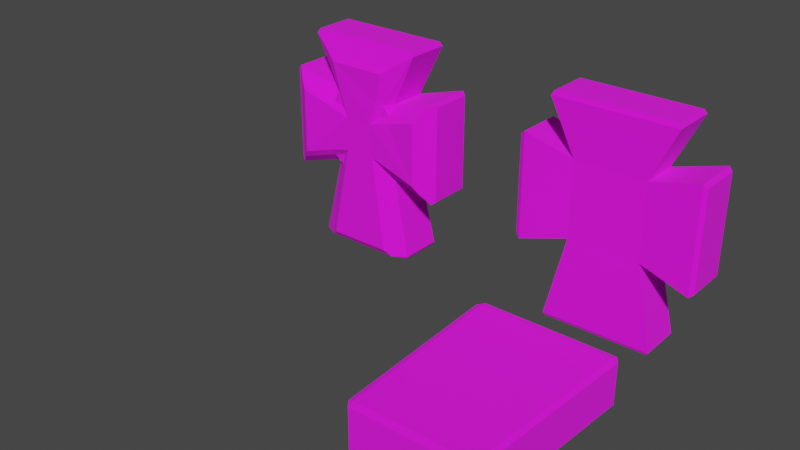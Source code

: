 # Source: stone_cross.blend  (saved by Blender 3.0.42; exported with 4.5.12 LTS)
import bpy
from mathutils import Matrix  # noqa: F401  (used for matrix-valued properties, if any)

bpy.ops.wm.read_factory_settings(use_empty=True)
scene = bpy.context.scene
scene.name = 'Scene'

# ---- collections
col_collection = bpy.data.collections.new('Collection'); scene.collection.children.link(col_collection)

# ---- images (referenced by path relative to the original .blend; pixels are not part of the script)
import os
ASSET_DIR = os.environ.get("B2B_ASSET_DIR", "")  # directory of the original .blend (textures are referenced by path, not embedded)
HERE = os.path.dirname(os.path.abspath(__file__))  # packed textures are extracted next to this script under _unpacked/

def load_image(name, relpath, width, height, colorspace="sRGB"):
    """Load a texture the original file referenced (path relative to the .blend, or extracted next to this script)."""
    p = next((c for c in (os.path.join(HERE, relpath), os.path.join(ASSET_DIR, relpath)) if relpath and os.path.exists(c)), "")
    if p:
        img = bpy.data.images.load(p, check_existing=True)
        img.name = name
    else:  # same state as the original file: an image datablock whose file is absent (Cycles renders it pink)
        img = bpy.data.images.new(name, width, height)
        img.source = "FILE"
        img.filepath = "//" + (relpath or name)
    img.colorspace_settings.name = colorspace
    return img
img_resourses_texture_all_png = load_image('resourses_Texture_All.png', 'resourses_Texture_All.png', 1024, 1024, 'sRGB')

# ---- materials (node trees are filled in below, after node groups)
mat_material = bpy.data.materials.new('Material')
mat_material.alpha_threshold = 0.0
mat_material.use_transparent_shadow = False
mat_material.line_color = (0.0, 0.0, 0.0, 1.0)

# ---- material node trees
mat_material.use_nodes = True; mat_material.node_tree.nodes.clear()
_N = mat_material.node_tree.nodes; _L = mat_material.node_tree.links
n0 = _N.new('ShaderNodeOutputMaterial'); n0.name = 'Material Output'; n0.location = (300, 300)
n1 = _N.new('ShaderNodeBsdfPrincipled'); n1.name = 'Principled BSDF'; n1.location = (10, 300)
n1.distribution = 'GGX'
n1.subsurface_method = 'RANDOM_WALK_SKIN'
n1.inputs[2].default_value = 1.0
n1.inputs[3].default_value = 1.45
n1.inputs[27].default_value = (0.0, 0.0, 0.0, 1.0)
n1.inputs[28].default_value = 1.0
n2 = _N.new('ShaderNodeTexImage'); n2.name = 'Image Texture'; n2.location = (-280, 275)
n2.image = img_resourses_texture_all_png
_L.new(n1.outputs[0], n0.inputs[0])
_L.new(n2.outputs[0], n1.inputs[0])
n0.is_active_output = True

# ---- world
world_world = bpy.data.worlds.new('World'); scene.world = world_world
world_world.use_nodes = True; world_world.node_tree.nodes.clear()
_N = world_world.node_tree.nodes; _L = world_world.node_tree.links
n0 = _N.new('ShaderNodeOutputWorld'); n0.name = 'World Output'; n0.location = (300, 300)
n1 = _N.new('ShaderNodeBackground'); n1.name = 'Background'; n1.location = (10, 300)
n1.inputs[0].default_value = (0.05088, 0.05088, 0.05088, 1.0)
_L.new(n1.outputs[0], n0.inputs[0])
n0.is_active_output = True
world_world.color = (0.05088, 0.05088, 0.05088)
world_world.use_sun_shadow = False
world_world.sun_shadow_jitter_overblur = 0.0

# ---- meshes
me_cube_001 = bpy.data.meshes.new('Cube.001')
me_cube_001.from_pydata([(-0.3696, -0.2025, -0.1011), (-0.3696, -0.2025, 0.6958), (-0.3696, 0.2025, -0.1011), (-0.3696, 0.2025, 0.6958), (0.3696, -0.2025, -0.1011), (0.3696, -0.2025, 0.6958), (0.3696, 0.2025, -0.1011), (0.3696, 0.2025, 0.6958), (-0.6289, -0.2309, 1.25), (-0.6059, -0.2092, 1.294), (-0.6059, 0.2092, 1.294), (-0.6289, 0.2309, 1.25), (0.6059, 0.2092, 1.294), (0.6289, 0.2309, 1.25), (0.6059, -0.2092, 1.294), (0.6289, -0.2309, 1.25), (-0.9245, 0.2189, -0.2133), (-0.8769, 0.2419, -0.2517), (-0.8769, -0.2419, -0.2517), (-0.9245, -0.2189, -0.2133), (-0.8769, -0.2419, 0.8464), (-0.9245, -0.2189, 0.808), (-0.8769, 0.2419, 0.8464), (-0.9245, 0.2189, 0.808), (0.8818, 0.2422, 0.8378), (0.9245, 0.2216, 0.8026), (0.9245, 0.2216, -0.2079), (0.8818, 0.2422, -0.2431), (0.9245, -0.2216, -0.2079), (0.8818, -0.2422, -0.2431), (0.8818, -0.2422, 0.8378), (0.9245, -0.2216, 0.8026), (-0.5659, 0.2262, -0.9598), (-0.5449, 0.2119, -0.9892), (-0.5449, -0.2119, -0.9892), (-0.5659, -0.2262, -0.9598), (0.5659, 0.2262, -0.9598), (0.5449, 0.2119, -0.9892), (0.5659, -0.2262, -0.9598), (0.5449, -0.2119, -0.9892)], [], [(0, 1, 20, 18), (2, 3, 7, 6), (4, 6, 27, 29), (4, 5, 1, 0), (5, 7, 13, 15), (2, 6, 36, 32), (6, 4, 38, 36), (4, 0, 35, 38), (33, 37, 39, 34), (1, 5, 15, 8), (12, 10, 9, 14), (7, 3, 11, 13), (3, 2, 17, 22), (1, 3, 22, 20), (19, 21, 23, 16), (7, 5, 30, 24), (26, 25, 31, 28), (5, 4, 29, 30), (9, 10, 11, 8), (10, 12, 13, 11), (12, 14, 15, 13), (14, 9, 8, 15), (3, 1, 8, 11), (17, 18, 19, 16), (18, 20, 21, 19), (20, 22, 23, 21), (22, 17, 16, 23), (2, 0, 18, 17), (25, 26, 27, 24), (29, 27, 26, 28), (24, 30, 31, 25), (30, 29, 28, 31), (6, 7, 24, 27), (33, 34, 35, 32), (37, 33, 32, 36), (39, 37, 36, 38), (34, 39, 38, 35), (0, 2, 32, 35)])
_uv = me_cube_001.uv_layers.new(name='UVMap')
_uv.uv.foreach_set('vector', [0.6846, 0.5025, 0.6846, 0.5025, 0.6846, 0.5025, 0.6846, 0.5025, 0.6846, 0.5025, 0.6846, 0.5025, 0.6846, 0.5025, 0.6846, 0.5025, 0.6846, 0.5025, 0.6846, 0.5025, 0.6846, 0.5025, 0.6846, 0.5025, 0.6846, 0.5025, 0.6846, 0.5025, 0.6846, 0.5025, 0.6846, 0.5025, 0.6846, 0.5025, 0.6846, 0.5025, 0.6846, 0.5025, 0.6846, 0.5025, 0.6846, 0.5025, 0.6846, 0.5025, 0.6846, 0.5025, 0.6846, 0.5025, 0.6846, 0.5025, 0.6846, 0.5025, 0.6846, 0.5025, 0.6846, 0.5025, 0.6846, 0.5025, 0.6846, 0.5025, 0.6846, 0.5025, 0.6846, 0.5025, 0.6846, 0.5025, 0.6846, 0.5025, 0.6846, 0.5025, 0.6846, 0.5025, 0.6846, 0.5025, 0.6846, 0.5025, 0.6846, 0.5025, 0.6846, 0.5025, 0.6857, 0.5025, 0.6857, 0.5025, 0.6857, 0.5025, 0.6857, 0.5025, 0.6846, 0.5025, 0.6846, 0.5025, 0.6846, 0.5025, 0.6846, 0.5025, 0.6846, 0.5025, 0.6846, 0.5025, 0.6846, 0.5025, 0.6846, 0.5025, 0.6857, 0.5025, 0.6857, 0.5025, 0.6857, 0.5025, 0.6857, 0.5025, 0.6846, 0.5025, 0.6846, 0.5025, 0.6846, 0.5025, 0.6846, 0.5025, 0.6857, 0.5025, 0.6857, 0.5025, 0.6857, 0.5025, 0.6857, 0.5025, 0.6846, 0.5025, 0.6846, 0.5025, 0.6846, 0.5025, 0.6846, 0.5025, 0.6846, 0.5025, 0.6846, 0.5025, 0.6846, 0.5025, 0.6846, 0.5025, 0.6857, 0.5025, 0.6857, 0.5025, 0.6857, 0.5025, 0.6857, 0.5025, 0.6857, 0.5025, 0.6857, 0.5025, 0.6857, 0.5025, 0.6857, 0.5025, 0.6857, 0.5025, 0.6857, 0.5025, 0.6857, 0.5025, 0.6857, 0.5025, 0.6857, 0.5025, 0.6857, 0.5025, 0.6857, 0.5025, 0.6857, 0.5025, 0.6846, 0.5025, 0.6846, 0.5025, 0.6846, 0.5025, 0.6846, 0.5025, 0.6846, 0.5025, 0.6846, 0.5025, 0.6846, 0.5025, 0.6846, 0.5025, 0.6846, 0.5025, 0.6846, 0.5025, 0.6846, 0.5025, 0.6846, 0.5025, 0.6857, 0.4947, 0.6857, 0.4947, 0.6857, 0.4947, 0.6857, 0.4947, 0.6846, 0.5025, 0.6846, 0.5025, 0.6846, 0.5025, 0.6846, 0.5025, 0.6846, 0.5025, 0.6846, 0.5025, 0.6846, 0.5025, 0.6846, 0.5025, 0.6846, 0.5025, 0.6846, 0.5025, 0.6846, 0.5025, 0.6846, 0.5025, 0.6846, 0.5025, 0.6846, 0.5025, 0.6846, 0.5025, 0.6846, 0.5025, 0.6857, 0.4947, 0.6857, 0.4947, 0.6857, 0.4947, 0.6857, 0.4947, 0.6846, 0.5025, 0.6846, 0.5025, 0.6846, 0.5025, 0.6846, 0.5025, 0.6846, 0.5025, 0.6846, 0.5025, 0.6846, 0.5025, 0.6846, 0.5025, 0.6846, 0.5025, 0.6846, 0.5025, 0.6846, 0.5025, 0.6846, 0.5025, 0.6846, 0.5025, 0.6846, 0.5025, 0.6846, 0.5025, 0.6846, 0.5025, 0.6846, 0.5025, 0.6846, 0.5025, 0.6846, 0.5025, 0.6846, 0.5025, 0.6846, 0.5025, 0.6846, 0.5025, 0.6846, 0.5025, 0.6846, 0.5025, 0.6846, 0.5025, 0.6846, 0.5025, 0.6846, 0.5025, 0.6846, 0.5025])
me_cube_001.materials.append(mat_material)
me_cube_001.use_remesh_fix_poles = True
me_cube_001.use_remesh_preserve_attributes = False
me_cube_001.update()
me_cube_002 = bpy.data.meshes.new('Cube.002')
me_cube_002.from_pydata([(-0.589, -0.9092, -0.2303), (-0.5858, -0.9795, -0.2138), (-0.6416, -0.9093, -0.2138), (-0.5858, -0.9795, 0.2138), (-0.589, -0.9092, 0.2303), (-0.6416, -0.9093, 0.2138), (-0.6753, 0.9092, -0.2303), (-0.7279, 0.9093, -0.2138), (-0.6787, 0.9795, -0.2138), (-0.6753, 0.9092, 0.2303), (-0.6787, 0.9795, 0.2138), (-0.7279, 0.9093, 0.2138), (0.589, -0.9092, -0.2303), (0.6416, -0.9093, -0.2138), (0.5858, -0.9795, -0.2138), (0.589, -0.9092, 0.2303), (0.5858, -0.9795, 0.2138), (0.6416, -0.9093, 0.2138), (0.6753, 0.9092, -0.2303), (0.6787, 0.9795, -0.2138), (0.7279, 0.9093, -0.2138), (0.6753, 0.9092, 0.2303), (0.7279, 0.9093, 0.2138), (0.6787, 0.9795, 0.2138)], [], [(14, 16, 3, 1), (20, 22, 17, 13), (21, 9, 4, 15), (2, 5, 11, 7), (8, 10, 23, 19), (0, 1, 2), (3, 4, 5), (6, 7, 8), (9, 10, 11), (12, 13, 14), (15, 16, 17), (18, 19, 20), (21, 22, 23), (6, 0, 2, 7), (1, 3, 5, 2), (4, 9, 11, 5), (10, 8, 7, 11), (18, 6, 8, 19), (9, 21, 23, 10), (22, 20, 19, 23), (12, 18, 20, 13), (21, 15, 17, 22), (16, 14, 13, 17), (0, 12, 14, 1), (15, 4, 3, 16), (6, 18, 12, 0)])
_uv = me_cube_002.uv_layers.new(name='UVMap')
_uv.uv.foreach_set('vector', [0.685, 0.4584, 0.685, 0.4584, 0.685, 0.4584, 0.685, 0.4584, 0.685, 0.4584, 0.685, 0.4584, 0.685, 0.4584, 0.685, 0.4584, 0.6862, 0.4584, 0.6862, 0.4584, 0.6862, 0.4584, 0.6862, 0.4584, 0.685, 0.4584, 0.685, 0.4584, 0.685, 0.4584, 0.685, 0.4584, 0.685, 0.4584, 0.685, 0.4584, 0.685, 0.4584, 0.685, 0.4584, 0.685, 0.4584, 0.685, 0.4584, 0.685, 0.4584, 0.6862, 0.4584, 0.6862, 0.4584, 0.6862, 0.4584, 0.685, 0.4584, 0.685, 0.4584, 0.685, 0.4584, 0.6862, 0.4584, 0.6862, 0.4584, 0.6862, 0.4584, 0.685, 0.4584, 0.685, 0.4584, 0.685, 0.4584, 0.6862, 0.4584, 0.6862, 0.4584, 0.6862, 0.4584, 0.685, 0.4584, 0.685, 0.4584, 0.685, 0.4584, 0.6862, 0.4584, 0.6862, 0.4584, 0.6862, 0.4584, 0.685, 0.4584, 0.685, 0.4584, 0.685, 0.4584, 0.685, 0.4584, 0.685, 0.4584, 0.685, 0.4584, 0.685, 0.4584, 0.685, 0.4584, 0.6862, 0.4584, 0.6862, 0.4584, 0.6862, 0.4584, 0.6862, 0.4584, 0.685, 0.4584, 0.685, 0.4584, 0.685, 0.4584, 0.685, 0.4584, 0.685, 0.4584, 0.685, 0.4584, 0.685, 0.4584, 0.685, 0.4584, 0.6862, 0.4584, 0.6862, 0.4584, 0.6862, 0.4584, 0.6862, 0.4584, 0.685, 0.4584, 0.685, 0.4584, 0.685, 0.4584, 0.685, 0.4584, 0.685, 0.4584, 0.685, 0.4584, 0.685, 0.4584, 0.685, 0.4584, 0.6862, 0.4584, 0.6862, 0.4584, 0.6862, 0.4584, 0.6862, 0.4584, 0.685, 0.4584, 0.685, 0.4584, 0.685, 0.4584, 0.685, 0.4584, 0.685, 0.4584, 0.685, 0.4584, 0.685, 0.4584, 0.685, 0.4584, 0.6862, 0.4584, 0.6862, 0.4584, 0.6862, 0.4584, 0.6862, 0.4584, 0.685, 0.4584, 0.685, 0.4584, 0.685, 0.4584, 0.685, 0.4584])
me_cube_002.materials.append(mat_material)
me_cube_002.use_remesh_fix_poles = True
me_cube_002.use_remesh_preserve_attributes = False
me_cube_002.update()
me_cube_003 = bpy.data.meshes.new('Cube.003')
me_cube_003.from_pydata([(-0.3696, -0.2025, -0.1011), (-0.3696, -0.2025, 0.6958), (-0.3696, 0.2025, -0.1011), (-0.3696, 0.2025, 0.6958), (0.3696, -0.2025, -0.1011), (0.3696, -0.2025, 0.6958), (0.3696, 0.2025, -0.1011), (0.3696, 0.2025, 0.6958), (-0.6289, -0.2309, 1.25), (-0.6059, -0.2092, 1.294), (-0.6059, 0.2092, 1.294), (-0.6289, 0.2309, 1.25), (0.6059, 0.2092, 1.294), (0.6289, 0.2309, 1.25), (0.6059, -0.2092, 1.294), (0.6289, -0.2309, 1.25), (-0.9245, 0.2189, -0.2133), (-0.8769, 0.2419, -0.2517), (-0.8769, -0.2419, -0.2517), (-0.9245, -0.2189, -0.2133), (-0.8769, -0.2419, 0.8464), (-0.9245, -0.2189, 0.808), (-0.8769, 0.2419, 0.8464), (-0.9245, 0.2189, 0.808), (0.8818, 0.2422, 0.8378), (0.9245, 0.2216, 0.8026), (0.9245, 0.2216, -0.2079), (0.8818, 0.2422, -0.2431), (0.9245, -0.2216, -0.2079), (0.8818, -0.2422, -0.2431), (0.8818, -0.2422, 0.8378), (0.9245, -0.2216, 0.8026), (-0.5659, 0.2262, -0.9598), (-0.5449, 0.2119, -0.9892), (-0.5449, -0.2119, -0.9892), (-0.5659, -0.2262, -0.9598), (0.5659, 0.2262, -0.9598), (0.5449, 0.2119, -0.9892), (0.5659, -0.2262, -0.9598), (0.5449, -0.2119, -0.9892), (0.2853, -0.2913, 0.6958), (-0.286, -0.2913, 0.6958), (-0.4034, -0.3122, 1.103), (0.4007, -0.3122, 1.103), (-0.3696, -0.2913, -0.01682), (-0.3696, -0.2913, 0.5913), (-0.7829, -0.3234, 0.7305), (-0.7829, -0.3234, -0.1395), (0.3696, -0.2913, 0.595), (0.3696, -0.2913, -0.01034), (0.7938, -0.3242, 0.7111), (0.7938, -0.3242, -0.1263), (-0.2602, -0.2913, -0.1011), (-0.4113, -0.315, -0.9598), (0.4167, -0.315, -0.9598), (0.2704, -0.2913, -0.1011), (-0.2441, -0.2913, 0.5528), (0.2489, -0.2913, 0.562), (-0.2352, -0.2913, 0.01982), (0.2502, -0.2913, 0.02348), (0.212, -0.3359, -0.1088), (0.1759, -0.3358, 0.1141), (0.3908, -0.3358, 0.0533), (0.7346, -0.3688, -0.04073), (0.7346, -0.3689, 0.6307), (0.3905, -0.336, 0.5365), (0.1629, -0.336, 0.4742), (0.2284, -0.3359, 0.7153), (0.321, -0.3568, 1.042), (-0.3151, -0.3568, 1.042), (-0.221, -0.3359, 0.7161), (-0.146, -0.336, 0.4604), (-0.3848, -0.336, 0.5336), (-0.7154, -0.3681, 0.6449), (-0.7154, -0.3679, -0.05202), (-0.3828, -0.3358, 0.04673), (-0.1482, -0.3358, 0.1107), (-0.1938, -0.3359, -0.1103), (-0.3317, -0.3596, -0.8938), (0.3458, -0.3596, -0.8938)], [], [(0, 44, 47, 46, 45, 1, 20, 18), (2, 3, 7, 6), (4, 6, 27, 29), (4, 49, 59, 55), (5, 7, 13, 15), (2, 6, 36, 32), (6, 4, 38, 36), (4, 55, 54, 38), (33, 37, 39, 34), (1, 41, 42, 43, 40, 5, 15, 8), (12, 10, 9, 14), (7, 3, 11, 13), (3, 2, 17, 22), (1, 3, 22, 20), (19, 21, 23, 16), (7, 5, 30, 24), (26, 25, 31, 28), (5, 48, 50, 51, 49, 4, 29, 30), (9, 10, 11, 8), (10, 12, 13, 11), (12, 14, 15, 13), (14, 9, 8, 15), (3, 1, 8, 11), (17, 18, 19, 16), (18, 20, 21, 19), (20, 22, 23, 21), (22, 17, 16, 23), (2, 0, 18, 17), (25, 26, 27, 24), (29, 27, 26, 28), (24, 30, 31, 25), (30, 29, 28, 31), (6, 7, 24, 27), (33, 34, 35, 32), (37, 33, 32, 36), (39, 37, 36, 38), (34, 39, 38, 54, 53, 35), (0, 2, 32, 35), (60, 61, 62, 63, 64, 65, 66, 67, 68, 69, 70, 71, 72, 73, 74, 75, 76, 77, 78, 79), (53, 52, 0, 35), (45, 56, 41, 1), (40, 57, 48, 5), (52, 58, 44, 0), (55, 59, 61, 60), (59, 49, 62, 61), (49, 51, 63, 62), (51, 50, 64, 63), (50, 48, 65, 64), (48, 57, 66, 65), (57, 40, 67, 66), (40, 43, 68, 67), (43, 42, 69, 68), (42, 41, 70, 69), (41, 56, 71, 70), (56, 45, 72, 71), (45, 46, 73, 72), (46, 47, 74, 73), (47, 44, 75, 74), (44, 58, 76, 75), (58, 52, 77, 76), (52, 53, 78, 77), (53, 54, 79, 78), (54, 55, 60, 79)])
_uv = me_cube_003.uv_layers.new(name='UVMap')
_uv.uv.foreach_set('vector', [0.6846, 0.5025, 0.6846, 0.5025, 0.6846, 0.5025, 0.6846, 0.5025, 0.6846, 0.5025, 0.6846, 0.5025, 0.6846, 0.5025, 0.6846, 0.5025, 0.6846, 0.5025, 0.6846, 0.5025, 0.6846, 0.5025, 0.6846, 0.5025, 0.6846, 0.5025, 0.6846, 0.5025, 0.6846, 0.5025, 0.6846, 0.5025, 0.6846, 0.5025, 0.6846, 0.5025, 0.6846, 0.5025, 0.6846, 0.5025, 0.6846, 0.5025, 0.6846, 0.5025, 0.6846, 0.5025, 0.6846, 0.5025, 0.6846, 0.5025, 0.6846, 0.5025, 0.6846, 0.5025, 0.6846, 0.5025, 0.6846, 0.5025, 0.6846, 0.5025, 0.6846, 0.5025, 0.6846, 0.5025, 0.6846, 0.5025, 0.6846, 0.5025, 0.6846, 0.5025, 0.6846, 0.5025, 0.6846, 0.5025, 0.6846, 0.5025, 0.6846, 0.5025, 0.6846, 0.5025, 0.6846, 0.5025, 0.6846, 0.5025, 0.6846, 0.5025, 0.6846, 0.5025, 0.6846, 0.5025, 0.6846, 0.5025, 0.6846, 0.5025, 0.6846, 0.5025, 0.6857, 0.5025, 0.6857, 0.5025, 0.6857, 0.5025, 0.6857, 0.5025, 0.6846, 0.5025, 0.6846, 0.5025, 0.6846, 0.5025, 0.6846, 0.5025, 0.6846, 0.5025, 0.6846, 0.5025, 0.6846, 0.5025, 0.6846, 0.5025, 0.6857, 0.5025, 0.6857, 0.5025, 0.6857, 0.5025, 0.6857, 0.5025, 0.6846, 0.5025, 0.6846, 0.5025, 0.6846, 0.5025, 0.6846, 0.5025, 0.6857, 0.5025, 0.6857, 0.5025, 0.6857, 0.5025, 0.6857, 0.5025, 0.6846, 0.5025, 0.6846, 0.5025, 0.6846, 0.5025, 0.6846, 0.5025, 0.6846, 0.5025, 0.6846, 0.5025, 0.6846, 0.5025, 0.6846, 0.5025, 0.6846, 0.5025, 0.6846, 0.5025, 0.6846, 0.5025, 0.6846, 0.5025, 0.6857, 0.5025, 0.6857, 0.5025, 0.6857, 0.5025, 0.6857, 0.5025, 0.6857, 0.5025, 0.6857, 0.5025, 0.6857, 0.5025, 0.6857, 0.5025, 0.6857, 0.5025, 0.6857, 0.5025, 0.6857, 0.5025, 0.6857, 0.5025, 0.6857, 0.5025, 0.6857, 0.5025, 0.6857, 0.5025, 0.6857, 0.5025, 0.6846, 0.5025, 0.6846, 0.5025, 0.6846, 0.5025, 0.6846, 0.5025, 0.6846, 0.5025, 0.6846, 0.5025, 0.6846, 0.5025, 0.6846, 0.5025, 0.6846, 0.5025, 0.6846, 0.5025, 0.6846, 0.5025, 0.6846, 0.5025, 0.6857, 0.4947, 0.6857, 0.4947, 0.6857, 0.4947, 0.6857, 0.4947, 0.6846, 0.5025, 0.6846, 0.5025, 0.6846, 0.5025, 0.6846, 0.5025, 0.6846, 0.5025, 0.6846, 0.5025, 0.6846, 0.5025, 0.6846, 0.5025, 0.6846, 0.5025, 0.6846, 0.5025, 0.6846, 0.5025, 0.6846, 0.5025, 0.6846, 0.5025, 0.6846, 0.5025, 0.6846, 0.5025, 0.6846, 0.5025, 0.6857, 0.4947, 0.6857, 0.4947, 0.6857, 0.4947, 0.6857, 0.4947, 0.6846, 0.5025, 0.6846, 0.5025, 0.6846, 0.5025, 0.6846, 0.5025, 0.6846, 0.5025, 0.6846, 0.5025, 0.6846, 0.5025, 0.6846, 0.5025, 0.6846, 0.5025, 0.6846, 0.5025, 0.6846, 0.5025, 0.6846, 0.5025, 0.6846, 0.5025, 0.6846, 0.5025, 0.6846, 0.5025, 0.6846, 0.5025, 0.6846, 0.5025, 0.6846, 0.5025, 0.6846, 0.5025, 0.6846, 0.5025, 0.6846, 0.5025, 0.6846, 0.5025, 0.6846, 0.5025, 0.6846, 0.5025, 0.6846, 0.5025, 0.6846, 0.5025, 0.6846, 0.5025, 0.6846, 0.5025, 0.6846, 0.5025, 0.6846, 0.5025, 0.6857, 0.5075, 0.6857, 0.5075, 0.6857, 0.5075, 0.6857, 0.5075, 0.6857, 0.5075, 0.6857, 0.5075, 0.6857, 0.5075, 0.6857, 0.5075, 0.6857, 0.5075, 0.6857, 0.5075, 0.6857, 0.5075, 0.6857, 0.5075, 0.6857, 0.5075, 0.6857, 0.5075, 0.6857, 0.5075, 0.6857, 0.5075, 0.6857, 0.5075, 0.6857, 0.5075, 0.6857, 0.5075, 0.6857, 0.5075, 0.6846, 0.5025, 0.6846, 0.5025, 0.6846, 0.5025, 0.6846, 0.5025, 0.6846, 0.5025, 0.6846, 0.5025, 0.6846, 0.5025, 0.6846, 0.5025, 0.6846, 0.5025, 0.6846, 0.5025, 0.6846, 0.5025, 0.6846, 0.5025, 0.6846, 0.5025, 0.6846, 0.5025, 0.6846, 0.5025, 0.6846, 0.5025, 0.6857, 0.5075, 0.6857, 0.5075, 0.6857, 0.5075, 0.6857, 0.5075, 0.6857, 0.5075, 0.6857, 0.5075, 0.6857, 0.5075, 0.6857, 0.5075, 0.6857, 0.5075, 0.6857, 0.5075, 0.6857, 0.5075, 0.6857, 0.5075, 0.6857, 0.5075, 0.6857, 0.5075, 0.6857, 0.5075, 0.6857, 0.5075, 0.6857, 0.5075, 0.6857, 0.5075, 0.6857, 0.5075, 0.6857, 0.5075, 0.6857, 0.5075, 0.6857, 0.5075, 0.6857, 0.5075, 0.6857, 0.5075, 0.6857, 0.5075, 0.6857, 0.5075, 0.6857, 0.5075, 0.6857, 0.5075, 0.6857, 0.5075, 0.6857, 0.5075, 0.6857, 0.5075, 0.6857, 0.5075, 0.6857, 0.5075, 0.6857, 0.5075, 0.6857, 0.5075, 0.6857, 0.5075, 0.6857, 0.5075, 0.6857, 0.5075, 0.6857, 0.5075, 0.6857, 0.5075, 0.6857, 0.5075, 0.6857, 0.5075, 0.6857, 0.5075, 0.6857, 0.5075, 0.6857, 0.5075, 0.6857, 0.5075, 0.6857, 0.5075, 0.6857, 0.5075, 0.6857, 0.5075, 0.6857, 0.5075, 0.6857, 0.5075, 0.6857, 0.5075, 0.6857, 0.5075, 0.6857, 0.5075, 0.6857, 0.5075, 0.6857, 0.5075, 0.6857, 0.5075, 0.6857, 0.5075, 0.6857, 0.5075, 0.6857, 0.5075, 0.6857, 0.5075, 0.6857, 0.5075, 0.6857, 0.5075, 0.6857, 0.5075, 0.6857, 0.5075, 0.6857, 0.5075, 0.6857, 0.5075, 0.6857, 0.5075, 0.6857, 0.5075, 0.6857, 0.5075, 0.6857, 0.5075, 0.6857, 0.5075, 0.6857, 0.5075, 0.6857, 0.5075, 0.6857, 0.5075, 0.6857, 0.5075, 0.6857, 0.5075, 0.6857, 0.5075, 0.6857, 0.5075, 0.6857, 0.5075])
me_cube_003.materials.append(mat_material)
me_cube_003.use_remesh_fix_poles = True
me_cube_003.use_remesh_preserve_attributes = False
me_cube_003.update()

# ---- objects
ob_stone_cross = bpy.data.objects.new('stone cross', me_cube_001)
ob_headstone = bpy.data.objects.new('headstone', me_cube_002)
ob_stone_double_cross = bpy.data.objects.new('stone_double_cross', me_cube_003)

# ---- transforms, parenting, visibility, modifiers, constraints
ob_stone_cross.location = (0.01569, 0.0, 0.9952)
ob_headstone.location = (2.266e-16, -1.996, 0.2364)
ob_stone_double_cross.location = (-2.807, 0.0, 1.002)

# ---- collection membership
col_collection.objects.link(ob_stone_cross)
col_collection.objects.link(ob_headstone)
col_collection.objects.link(ob_stone_double_cross)

# ---- scene / render settings (as saved in the file)
scene.frame_start = 1; scene.frame_end = 250; scene.frame_set(1)
scene.render.engine = 'BLENDER_EEVEE_NEXT'
scene.cycles.sampling_pattern = 'TABULATED_SOBOL'
scene.cycles.use_light_tree = False
scene.view_settings.view_transform = 'Filmic'
bpy.context.view_layer.update()

# ---- added for rendering (the .blend has no active camera and no usable light): camera, sun
cam_auto = bpy.data.cameras.new('AutoCamera')
cam_auto.lens = 50.0
cam_auto.sensor_width = 36.0
cam_auto.clip_end = 1000.0
ob_auto_camera = bpy.data.objects.new('AutoCamera', cam_auto)
scene.collection.objects.link(ob_auto_camera)
ob_auto_camera.location = (4.2642, -8.15832, 5.67862)
ob_auto_camera.rotation_euler = (1.09748, -7.21219e-08, 0.694738)
scene.camera = ob_auto_camera
light_auto_sun = bpy.data.lights.new('AutoSun', 'SUN')
light_auto_sun.energy = 3.0
light_auto_sun.angle = 0.0523599
ob_auto_sun = bpy.data.objects.new('AutoSun', light_auto_sun)
scene.collection.objects.link(ob_auto_sun)
ob_auto_sun.rotation_euler = (0.872665, 0.174533, 0.523599)
bpy.context.view_layer.update()

